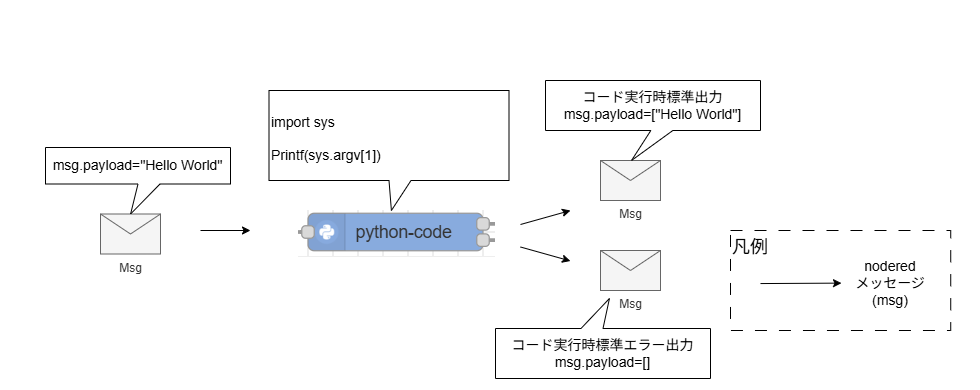

The diagram above was exported from draw.io. Its source (the exported page's mxGraphModel, read from the mxfile embedded in the PNG):
<mxGraphModel dx="960" dy="751" grid="1" gridSize="10" guides="1" tooltips="1" connect="1" arrows="1" fold="1" page="1" pageScale="1" pageWidth="827" pageHeight="1169" math="0" shadow="0">
  <root>
    <mxCell id="0" />
    <mxCell id="1" parent="0" />
    <mxCell id="17" value="" style="rounded=0;whiteSpace=wrap;html=1;strokeColor=none;" vertex="1" parent="1">
      <mxGeometry width="980" height="390" as="geometry" />
    </mxCell>
    <mxCell id="18" value="" style="shape=image;verticalLabelPosition=bottom;labelBackgroundColor=default;verticalAlign=top;aspect=fixed;imageAspect=0;image=data:image/png,(base64 omitted: 6472 chars);" vertex="1" parent="1">
      <mxGeometry x="298" y="210" width="197" height="47" as="geometry" />
    </mxCell>
    <mxCell id="20" value="Msg" style="shape=message;html=1;html=1;outlineConnect=0;labelPosition=center;verticalLabelPosition=bottom;align=center;verticalAlign=top;fillColor=#f5f5f5;fontColor=#333333;strokeColor=#666666;" vertex="1" parent="1">
      <mxGeometry x="100" y="213.5" width="60" height="40" as="geometry" />
    </mxCell>
    <mxCell id="22" value="Msg" style="shape=message;html=1;html=1;outlineConnect=0;labelPosition=center;verticalLabelPosition=bottom;align=center;verticalAlign=top;fillColor=#f5f5f5;fontColor=#333333;strokeColor=#666666;" vertex="1" parent="1">
      <mxGeometry x="600" y="160" width="60" height="40" as="geometry" />
    </mxCell>
    <mxCell id="26" value="&lt;div&gt;&lt;font style=&quot;color: rgb(0, 0, 0);&quot;&gt;&lt;br&gt;&lt;/font&gt;&lt;/div&gt;&lt;div&gt;&lt;font style=&quot;scrollbar-color: rgb(226, 226, 226) rgb(251, 251, 251); color: rgb(0, 0, 0);&quot;&gt;import sys&lt;/font&gt;&lt;div style=&quot;scrollbar-color: rgb(226, 226, 226) rgb(251, 251, 251);&quot;&gt;&lt;font style=&quot;scrollbar-color: rgb(226, 226, 226) rgb(251, 251, 251); color: rgb(0, 0, 0);&quot;&gt;&lt;br style=&quot;scrollbar-color: rgb(226, 226, 226) rgb(251, 251, 251);&quot;&gt;&lt;/font&gt;&lt;/div&gt;&lt;div style=&quot;scrollbar-color: rgb(226, 226, 226) rgb(251, 251, 251);&quot;&gt;&lt;font style=&quot;scrollbar-color: rgb(226, 226, 226) rgb(251, 251, 251); color: rgb(0, 0, 0);&quot;&gt;Printf(sys.argv[1])&lt;/font&gt;&lt;/div&gt;&lt;/div&gt;" style="shape=callout;whiteSpace=wrap;html=1;perimeter=calloutPerimeter;verticalAlign=top;align=left;position2=0.51;base=22;fontSize=14;fontColor=#000000;" vertex="1" parent="1">
      <mxGeometry x="268.5" y="90" width="240" height="120" as="geometry" />
    </mxCell>
    <mxCell id="23" value="" style="shape=image;verticalLabelPosition=bottom;labelBackgroundColor=default;verticalAlign=top;aspect=fixed;imageAspect=0;image=https://s3.dualstack.us-east-2.amazonaws.com/pythondotorg-assets/media/community/logos/python-logo-only.png;" vertex="1" parent="1">
      <mxGeometry x="230" y="60" width="57.76" height="70" as="geometry" />
    </mxCell>
    <mxCell id="27" value="" style="endArrow=classic;html=1;" edge="1" parent="1">
      <mxGeometry width="50" height="50" relative="1" as="geometry">
        <mxPoint x="200" y="230" as="sourcePoint" />
        <mxPoint x="250" y="230" as="targetPoint" />
      </mxGeometry>
    </mxCell>
    <mxCell id="28" value="" style="endArrow=classic;html=1;" edge="1" parent="1">
      <mxGeometry width="50" height="50" relative="1" as="geometry">
        <mxPoint x="520" y="224" as="sourcePoint" />
        <mxPoint x="570" y="210" as="targetPoint" />
      </mxGeometry>
    </mxCell>
    <mxCell id="29" value="Msg" style="shape=message;html=1;html=1;outlineConnect=0;labelPosition=center;verticalLabelPosition=bottom;align=center;verticalAlign=top;fillColor=#f5f5f5;fontColor=#333333;strokeColor=#666666;" vertex="1" parent="1">
      <mxGeometry x="600" y="250" width="60" height="40" as="geometry" />
    </mxCell>
    <mxCell id="30" value="msg.payload=&quot;Hello World&quot;" style="shape=callout;whiteSpace=wrap;html=1;perimeter=calloutPerimeter;verticalAlign=middle;align=center;position2=0.46;base=22;fontSize=14;" vertex="1" parent="1">
      <mxGeometry x="45" y="147" width="185" height="66.5" as="geometry" />
    </mxCell>
    <mxCell id="31" value="&lt;div&gt;コード実行時標準出力&lt;/div&gt;msg.payload=[&quot;Hello World&quot;]" style="shape=callout;whiteSpace=wrap;html=1;perimeter=calloutPerimeter;verticalAlign=middle;align=center;position2=0.4;base=22;fontColor=#000000;fontSize=14;size=30;position=0.49;" vertex="1" parent="1">
      <mxGeometry x="545" y="80" width="215" height="80" as="geometry" />
    </mxCell>
    <mxCell id="32" value="&lt;div&gt;コード実行時標準エラー出力&lt;/div&gt;msg.payload=[]" style="shape=callout;whiteSpace=wrap;html=1;perimeter=calloutPerimeter;verticalAlign=middle;align=center;position2=0.47;base=22;direction=west;fontColor=#000000;fontSize=14;" vertex="1" parent="1">
      <mxGeometry x="495" y="298" width="215" height="80" as="geometry" />
    </mxCell>
    <mxCell id="33" value="" style="endArrow=classic;html=1;" edge="1" parent="1">
      <mxGeometry width="50" height="50" relative="1" as="geometry">
        <mxPoint x="520" y="246.5" as="sourcePoint" />
        <mxPoint x="570" y="260.5" as="targetPoint" />
      </mxGeometry>
    </mxCell>
    <mxCell id="34" value="凡例" style="rounded=0;whiteSpace=wrap;html=1;dashed=1;dashPattern=12 12;verticalAlign=top;align=left;fontSize=18;" vertex="1" parent="1">
      <mxGeometry x="730" y="230" width="220.23" height="100" as="geometry" />
    </mxCell>
    <mxCell id="35" value="" style="endArrow=classic;html=1;" edge="1" parent="1">
      <mxGeometry width="50" height="50" relative="1" as="geometry">
        <mxPoint x="760" y="283.05999999999995" as="sourcePoint" />
        <mxPoint x="841" y="282.62" as="targetPoint" />
      </mxGeometry>
    </mxCell>
    <mxCell id="36" value="nodered&lt;div&gt;メッセージ(msg)&lt;/div&gt;" style="text;html=1;align=center;verticalAlign=middle;whiteSpace=wrap;rounded=0;fontSize=14;" vertex="1" parent="1">
      <mxGeometry x="850" y="268" width="80.23" height="30" as="geometry" />
    </mxCell>
  </root>
</mxGraphModel>